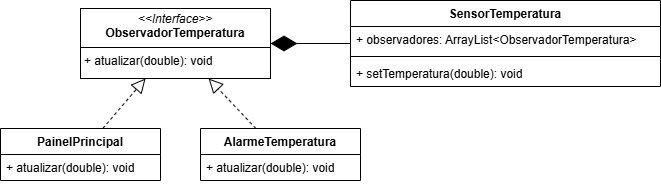

The diagram above was exported from draw.io. Its source (the exported page's mxGraphModel, read from the mxfile embedded in the PNG):
<mxGraphModel dx="512" dy="562" grid="1" gridSize="10" guides="1" tooltips="1" connect="1" arrows="1" fold="1" page="1" pageScale="1" pageWidth="827" pageHeight="1169" math="0" shadow="0">
  <root>
    <mxCell id="0" />
    <mxCell id="1" parent="0" />
    <mxCell id="zW7yBCGJ16M1rpFVrGN7-1" value="&lt;p style=&quot;margin:0px;margin-top:4px;text-align:center;&quot;&gt;&lt;i&gt;&amp;lt;&amp;lt;Interface&amp;gt;&amp;gt;&lt;/i&gt;&lt;br&gt;&lt;b&gt;ObservadorTemperatura&lt;/b&gt;&lt;/p&gt;&lt;hr size=&quot;1&quot; style=&quot;border-style:solid;&quot;&gt;&lt;p style=&quot;margin:0px;margin-left:4px;&quot;&gt;+ atualizar(double): void&lt;/p&gt;" style="verticalAlign=top;align=left;overflow=fill;html=1;whiteSpace=wrap;" vertex="1" parent="1">
      <mxGeometry x="110" y="40" width="190" height="70" as="geometry" />
    </mxCell>
    <mxCell id="zW7yBCGJ16M1rpFVrGN7-2" value="PainelPrincipal" style="swimlane;fontStyle=1;align=center;verticalAlign=top;childLayout=stackLayout;horizontal=1;startSize=26;horizontalStack=0;resizeParent=1;resizeParentMax=0;resizeLast=0;collapsible=1;marginBottom=0;whiteSpace=wrap;html=1;" vertex="1" parent="1">
      <mxGeometry x="30" y="160" width="160" height="52" as="geometry" />
    </mxCell>
    <mxCell id="zW7yBCGJ16M1rpFVrGN7-5" value="+ atualizar(double): void" style="text;strokeColor=none;fillColor=none;align=left;verticalAlign=top;spacingLeft=4;spacingRight=4;overflow=hidden;rotatable=0;points=[[0,0.5],[1,0.5]];portConstraint=eastwest;whiteSpace=wrap;html=1;" vertex="1" parent="zW7yBCGJ16M1rpFVrGN7-2">
      <mxGeometry y="26" width="160" height="26" as="geometry" />
    </mxCell>
    <mxCell id="zW7yBCGJ16M1rpFVrGN7-6" value="AlarmeTemperatura" style="swimlane;fontStyle=1;align=center;verticalAlign=top;childLayout=stackLayout;horizontal=1;startSize=26;horizontalStack=0;resizeParent=1;resizeParentMax=0;resizeLast=0;collapsible=1;marginBottom=0;whiteSpace=wrap;html=1;" vertex="1" parent="1">
      <mxGeometry x="230" y="160" width="160" height="52" as="geometry" />
    </mxCell>
    <mxCell id="zW7yBCGJ16M1rpFVrGN7-7" value="+ atualizar(double): void" style="text;strokeColor=none;fillColor=none;align=left;verticalAlign=top;spacingLeft=4;spacingRight=4;overflow=hidden;rotatable=0;points=[[0,0.5],[1,0.5]];portConstraint=eastwest;whiteSpace=wrap;html=1;" vertex="1" parent="zW7yBCGJ16M1rpFVrGN7-6">
      <mxGeometry y="26" width="160" height="26" as="geometry" />
    </mxCell>
    <mxCell id="zW7yBCGJ16M1rpFVrGN7-8" value="" style="endArrow=block;dashed=1;endFill=0;endSize=12;html=1;rounded=0;" edge="1" parent="1" source="zW7yBCGJ16M1rpFVrGN7-2" target="zW7yBCGJ16M1rpFVrGN7-1">
      <mxGeometry width="160" relative="1" as="geometry">
        <mxPoint x="190" y="220" as="sourcePoint" />
        <mxPoint x="350" y="220" as="targetPoint" />
      </mxGeometry>
    </mxCell>
    <mxCell id="zW7yBCGJ16M1rpFVrGN7-9" value="" style="endArrow=block;dashed=1;endFill=0;endSize=12;html=1;rounded=0;" edge="1" parent="1" source="zW7yBCGJ16M1rpFVrGN7-6" target="zW7yBCGJ16M1rpFVrGN7-1">
      <mxGeometry width="160" relative="1" as="geometry">
        <mxPoint x="120" y="240" as="sourcePoint" />
        <mxPoint x="163" y="190" as="targetPoint" />
      </mxGeometry>
    </mxCell>
    <mxCell id="zW7yBCGJ16M1rpFVrGN7-10" value="SensorTemperatura" style="swimlane;fontStyle=1;align=center;verticalAlign=top;childLayout=stackLayout;horizontal=1;startSize=26;horizontalStack=0;resizeParent=1;resizeParentMax=0;resizeLast=0;collapsible=1;marginBottom=0;whiteSpace=wrap;html=1;" vertex="1" parent="1">
      <mxGeometry x="380" y="32" width="310" height="86" as="geometry" />
    </mxCell>
    <mxCell id="zW7yBCGJ16M1rpFVrGN7-11" value="+ observadores: ArrayList&amp;lt;ObservadorTemperatura&amp;gt;" style="text;strokeColor=none;fillColor=none;align=left;verticalAlign=top;spacingLeft=4;spacingRight=4;overflow=hidden;rotatable=0;points=[[0,0.5],[1,0.5]];portConstraint=eastwest;whiteSpace=wrap;html=1;" vertex="1" parent="zW7yBCGJ16M1rpFVrGN7-10">
      <mxGeometry y="26" width="310" height="26" as="geometry" />
    </mxCell>
    <mxCell id="zW7yBCGJ16M1rpFVrGN7-12" value="" style="line;strokeWidth=1;fillColor=none;align=left;verticalAlign=middle;spacingTop=-1;spacingLeft=3;spacingRight=3;rotatable=0;labelPosition=right;points=[];portConstraint=eastwest;strokeColor=inherit;" vertex="1" parent="zW7yBCGJ16M1rpFVrGN7-10">
      <mxGeometry y="52" width="310" height="8" as="geometry" />
    </mxCell>
    <mxCell id="zW7yBCGJ16M1rpFVrGN7-13" value="+ setTemperatura(double): void" style="text;strokeColor=none;fillColor=none;align=left;verticalAlign=top;spacingLeft=4;spacingRight=4;overflow=hidden;rotatable=0;points=[[0,0.5],[1,0.5]];portConstraint=eastwest;whiteSpace=wrap;html=1;" vertex="1" parent="zW7yBCGJ16M1rpFVrGN7-10">
      <mxGeometry y="60" width="310" height="26" as="geometry" />
    </mxCell>
    <mxCell id="zW7yBCGJ16M1rpFVrGN7-14" value="" style="endArrow=diamondThin;endFill=1;endSize=24;html=1;rounded=0;" edge="1" parent="1" source="zW7yBCGJ16M1rpFVrGN7-10" target="zW7yBCGJ16M1rpFVrGN7-1">
      <mxGeometry width="160" relative="1" as="geometry">
        <mxPoint x="310" y="220" as="sourcePoint" />
        <mxPoint x="470" y="220" as="targetPoint" />
      </mxGeometry>
    </mxCell>
  </root>
</mxGraphModel>